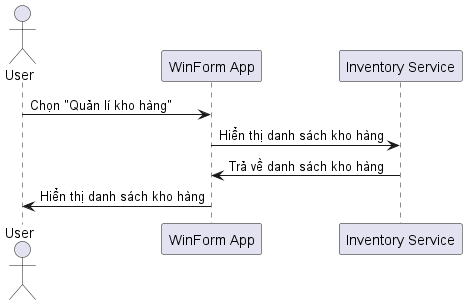

The diagram above was rendered by PlantUML. Its source (embedded in the PNG):
@startuml
actor User
participant "WinForm App" as App
participant "Inventory Service" as InventoryService

User -> App: Chọn "Quản lí kho hàng"
App -> InventoryService: Hiển thị danh sách kho hàng
InventoryService -> App: Trả về danh sách kho hàng
App -> User: Hiển thị danh sách kho hàng
@enduml